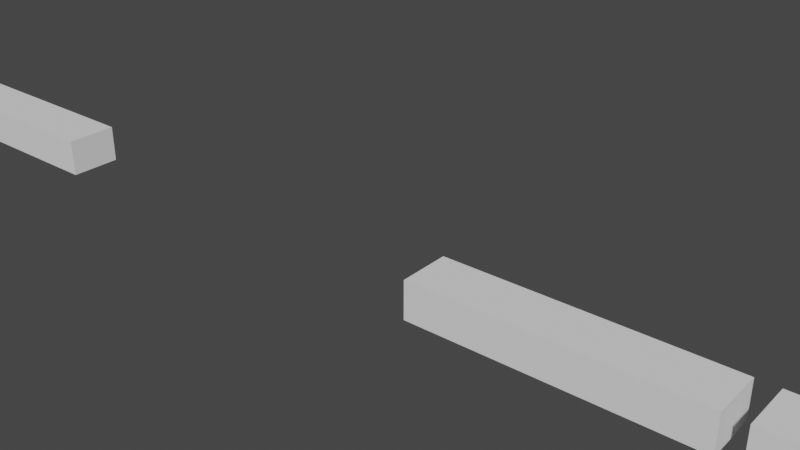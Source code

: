 # Source: simple_arms.blend  (saved by Blender 2.91.10; exported with 4.5.12 LTS)
import bpy
from mathutils import Matrix  # noqa: F401  (used for matrix-valued properties, if any)

bpy.ops.wm.read_factory_settings(use_empty=True)
scene = bpy.context.scene
scene.name = 'Scene'

# ---- collections
col_collection = bpy.data.collections.new('Collection'); scene.collection.children.link(col_collection)

# ---- world
world_world = bpy.data.worlds.new('World'); scene.world = world_world
world_world.use_nodes = True; world_world.node_tree.nodes.clear()
_N = world_world.node_tree.nodes; _L = world_world.node_tree.links
n0 = _N.new('ShaderNodeOutputWorld'); n0.name = 'World Output'; n0.location = (300, 300)
n1 = _N.new('ShaderNodeBackground'); n1.name = 'Background'; n1.location = (10, 300)
n1.inputs[0].default_value = (0.05088, 0.05088, 0.05088, 1.0)
_L.new(n1.outputs[0], n0.inputs[0])
n0.is_active_output = True
world_world.color = (0.05088, 0.05088, 0.05088)
world_world.use_sun_shadow = False
world_world.sun_shadow_jitter_overblur = 0.0

# ---- meshes
me_cube_001 = bpy.data.meshes.new('Cube.001')
me_cube_001.from_pydata([(-0.6667, -0.02906, -0.025), (-0.6667, -0.02906, 0.02571), (-0.6667, 0.04043, -0.025), (-0.6667, 0.04043, 0.02571), (-0.2996, -0.02906, -0.025), (-0.2996, -0.02906, 0.02571), (-0.2996, 0.04043, -0.025), (-0.2996, 0.04043, 0.02571), (-0.6943, -0.02906, -0.025), (-0.6943, -0.02906, 0.02571), (-0.6943, 0.04043, -0.025), (-0.6943, 0.04043, 0.02571), (-1.074, -0.02906, -0.025), (-1.074, -0.02906, 0.02571), (-1.074, 0.04043, -0.025), (-1.074, 0.04043, 0.02571), (-1.155, 0.02885, 0.04822), (-1.155, 0.04972, 0.01949), (-1.155, 0.04972, -0.01603), (-1.155, 0.02885, -0.04476), (-1.129, 0.01613, 0.04822), (-1.113, 0.02915, 0.01949), (-1.113, 0.02915, -0.01603), (-1.129, 0.01613, -0.04476), (-1.122, -0.01244, 0.04822), (-1.102, -0.01709, 0.01949), (-1.102, -0.01709, -0.01603), (-1.122, -0.01244, -0.04476), (-1.141, -0.03536, 0.04822), (-1.132, -0.05416, 0.01949), (-1.132, -0.05416, -0.01603), (-1.141, -0.03536, -0.04476), (-1.155, -0.004926, 0.05919), (-1.17, -0.03536, 0.04822), (-1.179, -0.05416, 0.01949), (-1.179, -0.05416, -0.01603), (-1.17, -0.03536, -0.04476), (-1.188, -0.01244, 0.04822), (-1.209, -0.01709, 0.01949), (-1.209, -0.01709, -0.01603), (-1.188, -0.01244, -0.04476), (-1.182, 0.01613, 0.04822), (-1.198, 0.02915, 0.01949), (-1.198, 0.02915, -0.01603), (-1.182, 0.01613, -0.04476), (-1.155, -0.004926, -0.05573), (0.6667, -0.02906, -0.025), (0.6667, -0.02906, 0.02571), (0.6667, 0.04043, -0.025), (0.6667, 0.04043, 0.02571), (0.2996, -0.02906, -0.025), (0.2996, -0.02906, 0.02571), (0.2996, 0.04043, -0.025), (0.2996, 0.04043, 0.02571), (0.6943, -0.02906, -0.025), (0.6943, -0.02906, 0.02571), (0.6943, 0.04043, -0.025), (0.6943, 0.04043, 0.02571), (1.074, -0.02906, -0.025), (1.074, -0.02906, 0.02571), (1.074, 0.04043, -0.025), (1.074, 0.04043, 0.02571), (1.155, 0.02885, 0.04822), (1.155, 0.04972, 0.01949), (1.155, 0.04972, -0.01603), (1.155, 0.02885, -0.04476), (1.129, 0.01613, 0.04822), (1.113, 0.02915, 0.01949), (1.113, 0.02915, -0.01603), (1.129, 0.01613, -0.04476), (1.122, -0.01244, 0.04822), (1.102, -0.01709, 0.01949), (1.102, -0.01709, -0.01603), (1.122, -0.01244, -0.04476), (1.141, -0.03536, 0.04822), (1.132, -0.05416, 0.01949), (1.132, -0.05416, -0.01603), (1.141, -0.03536, -0.04476), (1.155, -0.004926, 0.05919), (1.17, -0.03536, 0.04822), (1.179, -0.05416, 0.01949), (1.179, -0.05416, -0.01603), (1.17, -0.03536, -0.04476), (1.188, -0.01244, 0.04822), (1.209, -0.01709, 0.01949), (1.209, -0.01709, -0.01603), (1.188, -0.01244, -0.04476), (1.182, 0.01613, 0.04822), (1.198, 0.02915, 0.01949), (1.198, 0.02915, -0.01603), (1.182, 0.01613, -0.04476), (1.155, -0.004926, -0.05573), (-0.6667, -0.02906, 0.0003549), (-0.6667, 0.04043, 0.0003549), (-0.2996, 0.04043, 0.0003549), (-0.2996, -0.02906, 0.0003549), (-0.6667, 0.005684, -0.025), (-0.6667, 0.005684, 0.02571), (-0.2996, 0.005684, -0.025), (-0.2996, 0.005684, 0.02571), (-0.2996, 0.005684, 0.0003549), (-0.6667, 0.005684, 0.0003549), (0.6667, -0.02906, 0.0003549), (0.6667, 0.04043, 0.0003549), (0.2996, 0.04043, 0.0003549), (0.2996, -0.02906, 0.0003549), (0.6667, 0.005684, -0.025), (0.6667, 0.005684, 0.02571), (0.2996, 0.005684, -0.025), (0.2996, 0.005684, 0.02571), (0.2996, 0.005684, 0.0003549), (0.6667, 0.005684, 0.0003549)], [], [(101, 97, 3, 93), (93, 3, 7, 94), (100, 99, 5, 95), (95, 5, 1, 92), (96, 98, 4, 0), (99, 97, 1, 5), (8, 10, 11, 9), (12, 13, 15, 14), (11, 10, 14, 15), (8, 9, 13, 12), (9, 11, 15, 13), (10, 8, 12, 14), (45, 19, 23), (18, 17, 21, 22), (16, 32, 20), (19, 18, 22, 23), (17, 16, 20, 21), (45, 23, 27), (22, 21, 25, 26), (20, 32, 24), (23, 22, 26, 27), (21, 20, 24, 25), (45, 27, 31), (26, 25, 29, 30), (24, 32, 28), (27, 26, 30, 31), (25, 24, 28, 29), (45, 31, 36), (30, 29, 34, 35), (28, 32, 33), (31, 30, 35, 36), (29, 28, 33, 34), (45, 36, 40), (35, 34, 38, 39), (33, 32, 37), (36, 35, 39, 40), (34, 33, 37, 38), (45, 40, 44), (39, 38, 42, 43), (37, 32, 41), (40, 39, 43, 44), (38, 37, 41, 42), (45, 44, 19), (43, 42, 17, 18), (41, 32, 16), (44, 43, 18, 19), (42, 41, 16, 17), (111, 103, 49, 107), (103, 104, 53, 49), (110, 105, 51, 109), (105, 102, 47, 51), (106, 46, 50, 108), (109, 51, 47, 107), (54, 55, 57, 56), (58, 60, 61, 59), (57, 61, 60, 56), (54, 58, 59, 55), (55, 59, 61, 57), (56, 60, 58, 54), (91, 69, 65), (64, 68, 67, 63), (62, 66, 78), (65, 69, 68, 64), (63, 67, 66, 62), (91, 73, 69), (68, 72, 71, 67), (66, 70, 78), (69, 73, 72, 68), (67, 71, 70, 66), (91, 77, 73), (72, 76, 75, 71), (70, 74, 78), (73, 77, 76, 72), (71, 75, 74, 70), (91, 82, 77), (76, 81, 80, 75), (74, 79, 78), (77, 82, 81, 76), (75, 80, 79, 74), (91, 86, 82), (81, 85, 84, 80), (79, 83, 78), (82, 86, 85, 81), (80, 84, 83, 79), (91, 90, 86), (85, 89, 88, 84), (83, 87, 78), (86, 90, 89, 85), (84, 88, 87, 83), (91, 65, 90), (89, 64, 63, 88), (87, 62, 78), (90, 65, 64, 89), (88, 63, 62, 87), (4, 95, 92, 0), (98, 100, 95, 4), (2, 93, 94, 6), (96, 101, 93, 2), (0, 92, 101, 96), (6, 94, 100, 98), (7, 3, 97, 99), (2, 6, 98, 96), (94, 7, 99, 100), (92, 1, 97, 101), (50, 46, 102, 105), (108, 50, 105, 110), (48, 52, 104, 103), (106, 48, 103, 111), (46, 106, 111, 102), (52, 108, 110, 104), (53, 109, 107, 49), (48, 106, 108, 52), (104, 110, 109, 53), (102, 111, 107, 47)])
_uv = me_cube_001.uv_layers.new(name='UVMap')
_uv.uv.foreach_set('vector', [0.5, 0.125, 0.625, 0.125, 0.625, 0.25, 0.5, 0.25, 0.5, 0.25, 0.625, 0.25, 0.625, 0.5, 0.5, 0.5, 0.5, 0.625, 0.625, 0.625, 0.625, 0.75, 0.5, 0.75, 0.5, 0.75, 0.625, 0.75, 0.625, 1.0, 0.5, 1.0, 0.125, 0.625, 0.375, 0.625, 0.375, 0.75, 0.125, 0.75, 0.625, 0.625, 0.875, 0.625, 0.875, 0.75, 0.625, 0.75, 0.375, 0.0, 0.375, 0.25, 0.625, 0.25, 0.625, 0.0, 0.375, 0.0, 0.625, 0.0, 0.625, 0.25, 0.375, 0.25, 0.625, 0.25, 0.375, 0.25, 0.375, 0.25, 0.625, 0.25, 0.375, 0.0, 0.625, 0.0, 0.625, 0.0, 0.375, 0.0, 0.625, 0.0, 0.625, 0.25, 0.625, 0.25, 0.625, 0.0, 0.375, 0.25, 0.375, 0.0, 0.375, 0.0, 0.375, 0.25, 0.6429, 0.0, 0.7143, 0.2, 0.5714, 0.2, 0.7143, 0.4, 0.7143, 0.6, 0.5714, 0.6, 0.5714, 0.4, 0.7143, 0.8, 0.6429, 1.0, 0.5714, 0.8, 0.7143, 0.2, 0.7143, 0.4, 0.5714, 0.4, 0.5714, 0.2, 0.7143, 0.6, 0.7143, 0.8, 0.5714, 0.8, 0.5714, 0.6, 0.5, 0.0, 0.5714, 0.2, 0.4286, 0.2, 0.5714, 0.4, 0.5714, 0.6, 0.4286, 0.6, 0.4286, 0.4, 0.5714, 0.8, 0.5, 1.0, 0.4286, 0.8, 0.5714, 0.2, 0.5714, 0.4, 0.4286, 0.4, 0.4286, 0.2, 0.5714, 0.6, 0.5714, 0.8, 0.4286, 0.8, 0.4286, 0.6, 0.3571, 0.0, 0.4286, 0.2, 0.2857, 0.2, 0.4286, 0.4, 0.4286, 0.6, 0.2857, 0.6, 0.2857, 0.4, 0.4286, 0.8, 0.3571, 1.0, 0.2857, 0.8, 0.4286, 0.2, 0.4286, 0.4, 0.2857, 0.4, 0.2857, 0.2, 0.4286, 0.6, 0.4286, 0.8, 0.2857, 0.8, 0.2857, 0.6, 0.2143, 0.0, 0.2857, 0.2, 0.1429, 0.2, 0.2857, 0.4, 0.2857, 0.6, 0.1429, 0.6, 0.1429, 0.4, 0.2857, 0.8, 0.2143, 1.0, 0.1429, 0.8, 0.2857, 0.2, 0.2857, 0.4, 0.1429, 0.4, 0.1429, 0.2, 0.2857, 0.6, 0.2857, 0.8, 0.1429, 0.8, 0.1429, 0.6, 0.07143, 0.0, 0.1429, 0.2, 0.0, 0.2, 0.1429, 0.4, 0.1429, 0.6, 0.0, 0.6, 0.0, 0.4, 0.1429, 0.8, 0.07143, 1.0, 0.0, 0.8, 0.1429, 0.2, 0.1429, 0.4, 0.0, 0.4, 0.0, 0.2, 0.1429, 0.6, 0.1429, 0.8, 0.0, 0.8, 0.0, 0.6, 0.9286, 0.0, 1.0, 0.2, 0.8571, 0.2, 1.0, 0.4, 1.0, 0.6, 0.8571, 0.6, 0.8571, 0.4, 1.0, 0.8, 0.9286, 1.0, 0.8571, 0.8, 1.0, 0.2, 1.0, 0.4, 0.8571, 0.4, 0.8571, 0.2, 1.0, 0.6, 1.0, 0.8, 0.8571, 0.8, 0.8571, 0.6, 0.7857, 0.0, 0.8571, 0.2, 0.7143, 0.2, 0.8571, 0.4, 0.8571, 0.6, 0.7143, 0.6, 0.7143, 0.4, 0.8571, 0.8, 0.7857, 1.0, 0.7143, 0.8, 0.8571, 0.2, 0.8571, 0.4, 0.7143, 0.4, 0.7143, 0.2, 0.8571, 0.6, 0.8571, 0.8, 0.7143, 0.8, 0.7143, 0.6, 0.5, 0.125, 0.5, 0.25, 0.625, 0.25, 0.625, 0.125, 0.5, 0.25, 0.5, 0.5, 0.625, 0.5, 0.625, 0.25, 0.5, 0.625, 0.5, 0.75, 0.625, 0.75, 0.625, 0.625, 0.5, 0.75, 0.5, 1.0, 0.625, 1.0, 0.625, 0.75, 0.125, 0.625, 0.125, 0.75, 0.375, 0.75, 0.375, 0.625, 0.625, 0.625, 0.625, 0.75, 0.875, 0.75, 0.875, 0.625, 0.375, 0.0, 0.625, 0.0, 0.625, 0.25, 0.375, 0.25, 0.375, 0.0, 0.375, 0.25, 0.625, 0.25, 0.625, 0.0, 0.625, 0.25, 0.625, 0.25, 0.375, 0.25, 0.375, 0.25, 0.375, 0.0, 0.375, 0.0, 0.625, 0.0, 0.625, 0.0, 0.625, 0.0, 0.625, 0.0, 0.625, 0.25, 0.625, 0.25, 0.375, 0.25, 0.375, 0.25, 0.375, 0.0, 0.375, 0.0, 0.6429, 0.0, 0.5714, 0.2, 0.7143, 0.2, 0.7143, 0.4, 0.5714, 0.4, 0.5714, 0.6, 0.7143, 0.6, 0.7143, 0.8, 0.5714, 0.8, 0.6429, 1.0, 0.7143, 0.2, 0.5714, 0.2, 0.5714, 0.4, 0.7143, 0.4, 0.7143, 0.6, 0.5714, 0.6, 0.5714, 0.8, 0.7143, 0.8, 0.5, 0.0, 0.4286, 0.2, 0.5714, 0.2, 0.5714, 0.4, 0.4286, 0.4, 0.4286, 0.6, 0.5714, 0.6, 0.5714, 0.8, 0.4286, 0.8, 0.5, 1.0, 0.5714, 0.2, 0.4286, 0.2, 0.4286, 0.4, 0.5714, 0.4, 0.5714, 0.6, 0.4286, 0.6, 0.4286, 0.8, 0.5714, 0.8, 0.3571, 0.0, 0.2857, 0.2, 0.4286, 0.2, 0.4286, 0.4, 0.2857, 0.4, 0.2857, 0.6, 0.4286, 0.6, 0.4286, 0.8, 0.2857, 0.8, 0.3571, 1.0, 0.4286, 0.2, 0.2857, 0.2, 0.2857, 0.4, 0.4286, 0.4, 0.4286, 0.6, 0.2857, 0.6, 0.2857, 0.8, 0.4286, 0.8, 0.2143, 0.0, 0.1429, 0.2, 0.2857, 0.2, 0.2857, 0.4, 0.1429, 0.4, 0.1429, 0.6, 0.2857, 0.6, 0.2857, 0.8, 0.1429, 0.8, 0.2143, 1.0, 0.2857, 0.2, 0.1429, 0.2, 0.1429, 0.4, 0.2857, 0.4, 0.2857, 0.6, 0.1429, 0.6, 0.1429, 0.8, 0.2857, 0.8, 0.07143, 0.0, 0.0, 0.2, 0.1429, 0.2, 0.1429, 0.4, 0.0, 0.4, 0.0, 0.6, 0.1429, 0.6, 0.1429, 0.8, 0.0, 0.8, 0.07143, 1.0, 0.1429, 0.2, 0.0, 0.2, 0.0, 0.4, 0.1429, 0.4, 0.1429, 0.6, 0.0, 0.6, 0.0, 0.8, 0.1429, 0.8, 0.9286, 0.0, 0.8571, 0.2, 1.0, 0.2, 1.0, 0.4, 0.8571, 0.4, 0.8571, 0.6, 1.0, 0.6, 1.0, 0.8, 0.8571, 0.8, 0.9286, 1.0, 1.0, 0.2, 0.8571, 0.2, 0.8571, 0.4, 1.0, 0.4, 1.0, 0.6, 0.8571, 0.6, 0.8571, 0.8, 1.0, 0.8, 0.7857, 0.0, 0.7143, 0.2, 0.8571, 0.2, 0.8571, 0.4, 0.7143, 0.4, 0.7143, 0.6, 0.8571, 0.6, 0.8571, 0.8, 0.7143, 0.8, 0.7857, 1.0, 0.8571, 0.2, 0.7143, 0.2, 0.7143, 0.4, 0.8571, 0.4, 0.8571, 0.6, 0.7143, 0.6, 0.7143, 0.8, 0.8571, 0.8, 0.375, 0.75, 0.5, 0.75, 0.5, 1.0, 0.375, 1.0, 0.375, 0.625, 0.5, 0.625, 0.5, 0.75, 0.375, 0.75, 0.375, 0.25, 0.5, 0.25, 0.5, 0.5, 0.375, 0.5, 0.375, 0.125, 0.5, 0.125, 0.5, 0.25, 0.375, 0.25, 0.375, 0.0, 0.5, 0.0, 0.5, 0.125, 0.375, 0.125, 0.375, 0.5, 0.5, 0.5, 0.5, 0.625, 0.375, 0.625, 0.625, 0.5, 0.875, 0.5, 0.875, 0.625, 0.625, 0.625, 0.125, 0.5, 0.375, 0.5, 0.375, 0.625, 0.125, 0.625, 0.5, 0.5, 0.625, 0.5, 0.625, 0.625, 0.5, 0.625, 0.5, 0.0, 0.625, 0.0, 0.625, 0.125, 0.5, 0.125, 0.375, 0.75, 0.375, 1.0, 0.5, 1.0, 0.5, 0.75, 0.375, 0.625, 0.375, 0.75, 0.5, 0.75, 0.5, 0.625, 0.375, 0.25, 0.375, 0.5, 0.5, 0.5, 0.5, 0.25, 0.375, 0.125, 0.375, 0.25, 0.5, 0.25, 0.5, 0.125, 0.375, 0.0, 0.375, 0.125, 0.5, 0.125, 0.5, 0.0, 0.375, 0.5, 0.375, 0.625, 0.5, 0.625, 0.5, 0.5, 0.625, 0.5, 0.625, 0.625, 0.875, 0.625, 0.875, 0.5, 0.125, 0.5, 0.125, 0.625, 0.375, 0.625, 0.375, 0.5, 0.5, 0.5, 0.5, 0.625, 0.625, 0.625, 0.625, 0.5, 0.5, 0.0, 0.5, 0.125, 0.625, 0.125, 0.625, 0.0])
me_cube_001.use_remesh_fix_poles = True
me_cube_001.use_remesh_preserve_attributes = False
me_cube_001.use_mirror_vertex_groups = False
me_cube_001.update()
arm_armature = bpy.data.armatures.new('Armature')  # bones are not reproduced

# ---- objects
ob_cube = bpy.data.objects.new('Cube', me_cube_001)
ob_armature = bpy.data.objects.new('Armature', arm_armature)

# ---- transforms, parenting, visibility, modifiers, constraints
ob_cube.parent = ob_armature
ob_cube.matrix_parent_inverse = Matrix(((1.0, -0.0, 0.0, 0.2996), (-0.0, 1.0, -0.0, -0.01061), (0.0, 0.0, 1.0, -0.7118), (-0.0, 0.0, -0.0, 1.0)))
ob_cube.location = (0.0, 0.0, 0.0)
ob_cube.lineart.crease_threshold = 0.0
_vg = ob_cube.vertex_groups.new(name='Bone.006')
_vg = ob_cube.vertex_groups.new(name='Bone')
_vg.add([0, 1, 2, 3, 4, 5, 6, 7, 92, 93, 94, 95, 96, 97, 98, 99, 100, 101], 1.0, 'REPLACE')
_vg = ob_cube.vertex_groups.new(name='Bone.001')
_vg.add([8, 9, 10, 11, 12, 13, 14, 15], 1.0, 'REPLACE')
_vg = ob_cube.vertex_groups.new(name='Bone.002')
_vg.add([16, 17, 18, 19, 20, 21, 22, 23, 24, 25, 26, 27, 28, 29, 30, 31, 32, 33, 34, 35, 36, 37, 38, 39, 40, 41, 42, 43, 44, 45], 1.0, 'REPLACE')
_vg = ob_cube.vertex_groups.new(name='Bone.003')
_vg.add([46, 47, 48, 49, 50, 51, 52, 53, 102, 103, 104, 105, 106, 107, 108, 109, 110, 111], 1.0, 'REPLACE')
_vg = ob_cube.vertex_groups.new(name='Bone.004')
_vg.add([54, 55, 56, 57, 58, 59, 60, 61], 1.0, 'REPLACE')
_vg = ob_cube.vertex_groups.new(name='Bone.005')
_vg.add([62, 63, 64, 65, 66, 67, 68, 69, 70, 71, 72, 73, 74, 75, 76, 77, 78, 79, 80, 81, 82, 83, 84, 85, 86, 87, 88, 89, 90, 91], 1.0, 'REPLACE')
_m = ob_cube.modifiers.new('Armature', 'ARMATURE')
_m.object = ob_armature
ob_armature.location = (-0.2996, 0.01061, 0.7118)
ob_armature.show_in_front = True
ob_armature.lineart.crease_threshold = 0.0

# ---- collection membership
col_collection.objects.link(ob_cube)
col_collection.objects.link(ob_armature)

# ---- scene / render settings (as saved in the file)
scene.frame_start = 1; scene.frame_end = 45; scene.frame_set(1)
scene.render.engine = 'BLENDER_EEVEE_NEXT'
scene.cycles.use_denoising = False
scene.cycles.samples = 128
scene.cycles.sampling_pattern = 'TABULATED_SOBOL'
scene.cycles.use_adaptive_sampling = False
scene.cycles.use_light_tree = False
scene.view_settings.view_transform = 'Filmic'
bpy.context.view_layer.update()

# ---- added for rendering (the .blend has no active camera and no usable light): camera, sun
cam_auto = bpy.data.cameras.new('AutoCamera')
cam_auto.lens = 50.0
cam_auto.sensor_width = 36.0
cam_auto.clip_end = 1000.0
ob_auto_camera = bpy.data.objects.new('AutoCamera', cam_auto)
scene.collection.objects.link(ob_auto_camera)
ob_auto_camera.location = (0.962029, -0.830399, 0.624873)
ob_auto_camera.rotation_euler = (1.09748, -7.21219e-08, 0.694738)
scene.camera = ob_auto_camera
light_auto_sun = bpy.data.lights.new('AutoSun', 'SUN')
light_auto_sun.energy = 3.0
light_auto_sun.angle = 0.0523599
ob_auto_sun = bpy.data.objects.new('AutoSun', light_auto_sun)
scene.collection.objects.link(ob_auto_sun)
ob_auto_sun.rotation_euler = (0.872665, 0.174533, 0.523599)
bpy.context.view_layer.update()
